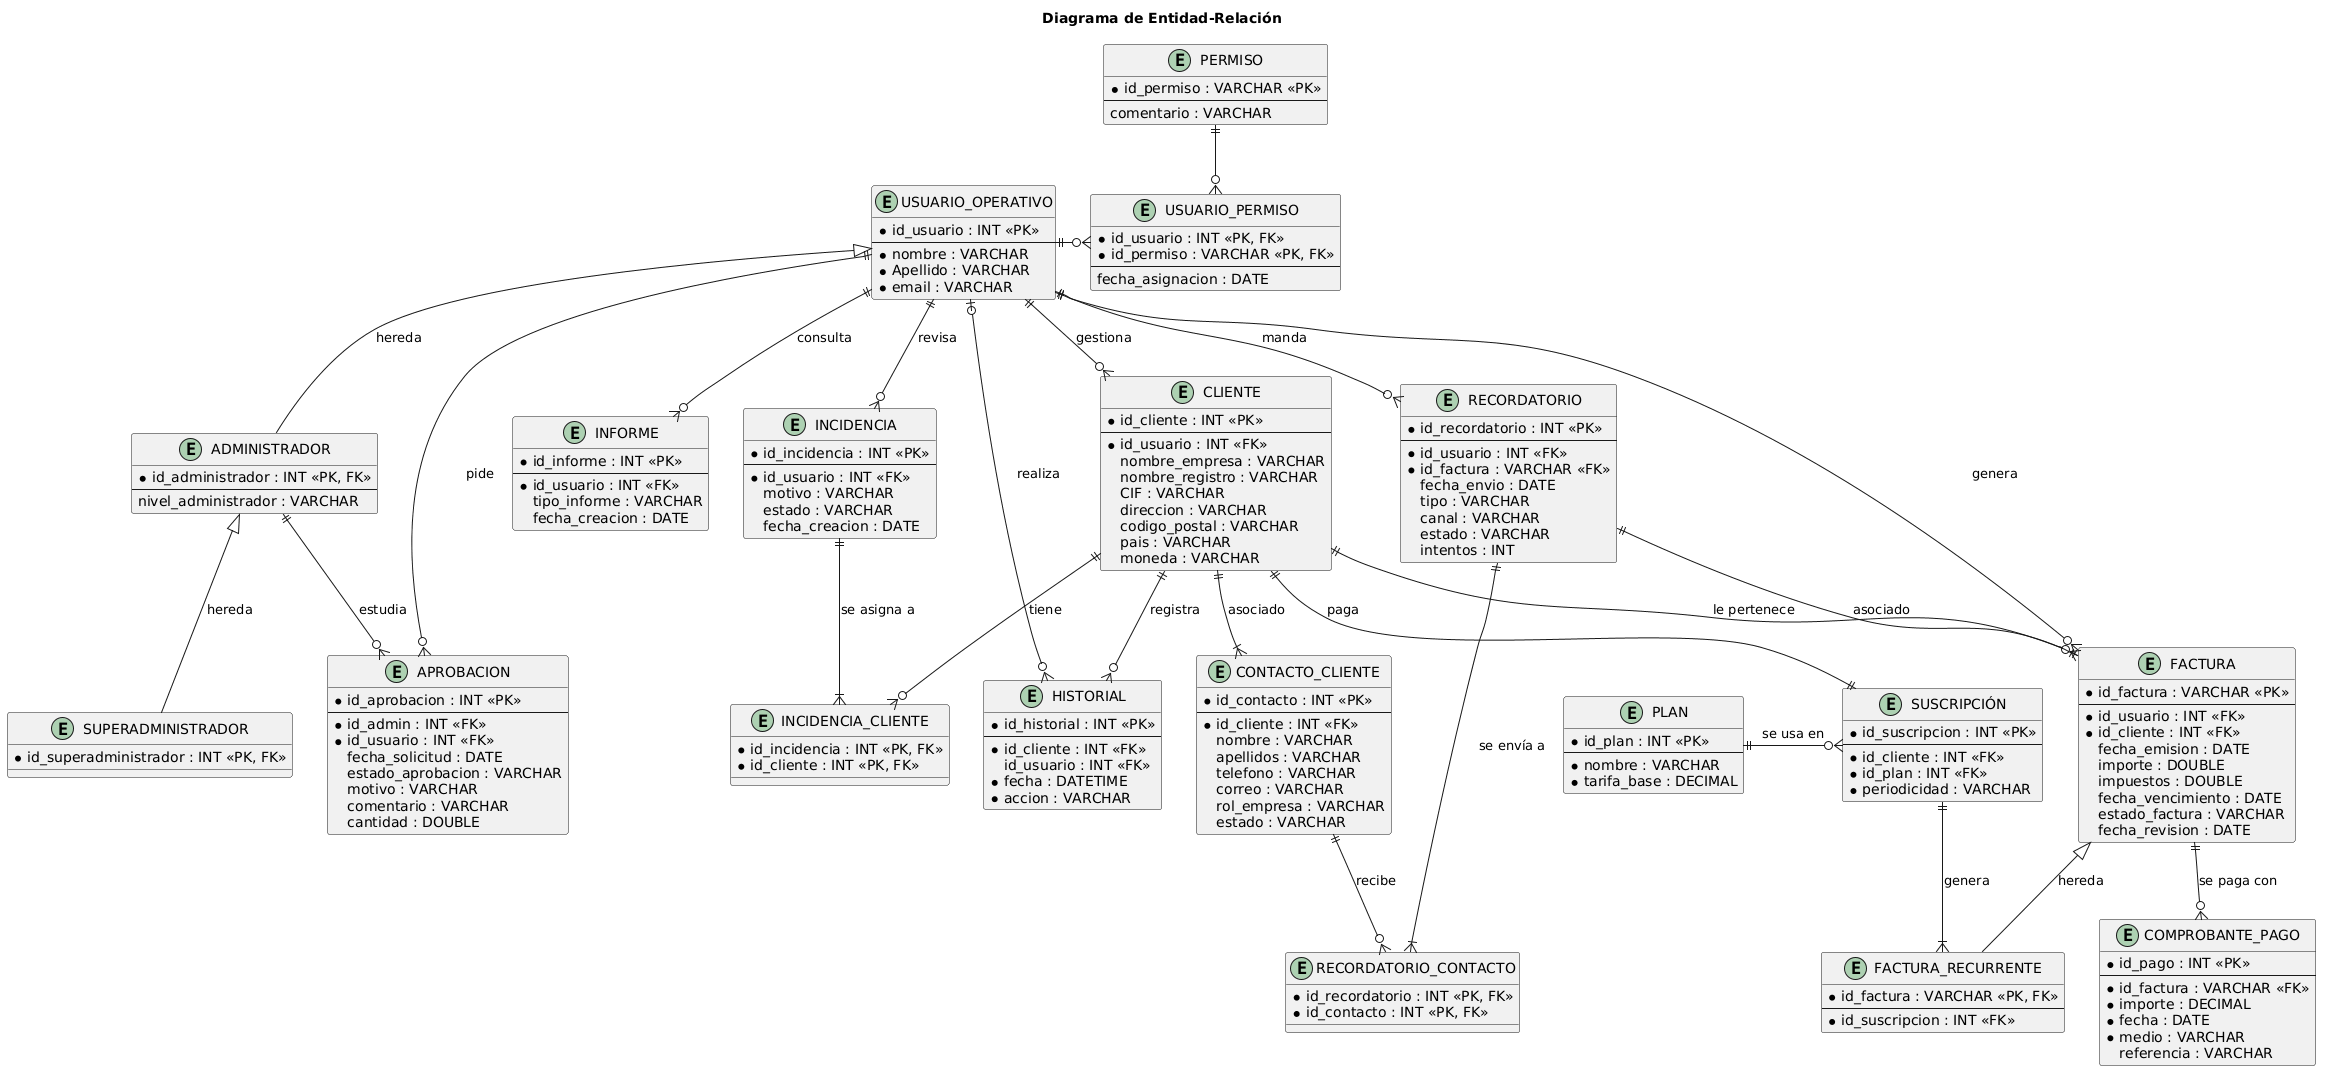

The diagram above was rendered by PlantUML. Its source (embedded in the PNG):
@startuml
title Diagrama de Entidad-Relación

entity "USUARIO_OPERATIVO" as usuario_operativo {
  * id_usuario : INT <<PK>>
  --
  * nombre : VARCHAR
  * Apellido : VARCHAR
  * email : VARCHAR
}

entity "ADMINISTRADOR" as administrador {
  * id_administrador : INT <<PK, FK>>
  --
  nivel_administrador : VARCHAR
}

entity "SUPERADMINISTRADOR" as superadministrador {
  * id_superadministrador : INT <<PK, FK>>
}

entity "PERMISO" as permiso {
  * id_permiso : VARCHAR <<PK>>
  --
  comentario : VARCHAR
}

entity "USUARIO_PERMISO" as usuario_permiso {
  * id_usuario : INT <<PK, FK>>
  * id_permiso : VARCHAR <<PK, FK>>
  --
  fecha_asignacion : DATE
}

entity "APROBACION" as aprobacion {
  * id_aprobacion : INT <<PK>>
  --
  * id_admin : INT <<FK>>
  * id_usuario : INT <<FK>>
  fecha_solicitud : DATE
  estado_aprobacion : VARCHAR
  motivo : VARCHAR
  comentario : VARCHAR
  cantidad : DOUBLE
}

entity "INFORME" as informe {
  * id_informe : INT <<PK>>
  --
  * id_usuario : INT <<FK>>
  tipo_informe : VARCHAR
  fecha_creacion : DATE
}

entity "INCIDENCIA" as incidencia {
  * id_incidencia : INT <<PK>>
  --
  * id_usuario : INT <<FK>>
  motivo : VARCHAR
  estado : VARCHAR
  fecha_creacion : DATE
}

entity "INCIDENCIA_CLIENTE" as incidencia_cliente {
  * id_incidencia : INT <<PK, FK>>
  * id_cliente : INT <<PK, FK>>
}

entity "HISTORIAL" as historial {
  * id_historial : INT <<PK>>
  --
  * id_cliente : INT <<FK>>
  id_usuario : INT <<FK>>
  * fecha : DATETIME
  * accion : VARCHAR
}

entity "CLIENTE" as cliente {
  * id_cliente : INT <<PK>>
  --
  * id_usuario : INT <<FK>>
  nombre_empresa : VARCHAR
  nombre_registro : VARCHAR
  CIF : VARCHAR
  direccion : VARCHAR
  codigo_postal : VARCHAR
  pais : VARCHAR
  moneda : VARCHAR
}

entity "CONTACTO_CLIENTE" as contacto_cliente {
  * id_contacto : INT <<PK>>
  --
  * id_cliente : INT <<FK>>
  nombre : VARCHAR
  apellidos : VARCHAR
  telefono : VARCHAR
  correo : VARCHAR
  rol_empresa : VARCHAR
  estado : VARCHAR
}

entity "PLAN" as plan {
  * id_plan : INT <<PK>>
  --
  * nombre : VARCHAR
  * tarifa_base : DECIMAL
}

entity "SUSCRIPCIÓN" as suscripcion {
  * id_suscripcion : INT <<PK>>
  --
  * id_cliente : INT <<FK>>
  * id_plan : INT <<FK>>
  * periodicidad : VARCHAR
}

entity "RECORDATORIO" as recordatorio {
  * id_recordatorio : INT <<PK>>
  --
  * id_usuario : INT <<FK>>
  * id_factura : VARCHAR <<FK>>
  fecha_envio : DATE
  tipo : VARCHAR
  canal : VARCHAR
  estado : VARCHAR
  intentos : INT
}

entity "RECORDATORIO_CONTACTO" as recordatorio_contacto {
  * id_recordatorio : INT <<PK, FK>>
  * id_contacto : INT <<PK, FK>>
}

entity "FACTURA" as factura {
  * id_factura : VARCHAR <<PK>>
  --
  * id_usuario : INT <<FK>>
  * id_cliente : INT <<FK>>
  fecha_emision : DATE
  importe : DOUBLE
  impuestos : DOUBLE
  fecha_vencimiento : DATE
  estado_factura : VARCHAR
  fecha_revision : DATE
}

entity "FACTURA_RECURRENTE" as factura_recurrente {
  * id_factura : VARCHAR <<PK, FK>>
  --
  * id_suscripcion : INT <<FK>>
}

entity "COMPROBANTE_PAGO" as comprobante_pago {
  * id_pago : INT <<PK>>
  --
  * id_factura : VARCHAR <<FK>>
  * importe : DECIMAL
  * fecha : DATE
  * medio : VARCHAR
  referencia : VARCHAR
}

usuario_operativo ||-right-o{ usuario_permiso
permiso ||-down-o{ usuario_permiso
usuario_operativo <|-down- administrador : hereda
administrador <|-down- superadministrador : hereda
usuario_operativo ||--o{ aprobacion : pide
administrador ||--o{ aprobacion : estudia

usuario_operativo ||--o{ informe : consulta
usuario_operativo ||--o{ incidencia : revisa
usuario_operativo |o--o{ historial : realiza

usuario_operativo ||--o{ cliente : gestiona
cliente ||--o{ historial : registra
cliente ||--|{ contacto_cliente : asociado
incidencia ||--|{ incidencia_cliente : "se asigna a"
cliente ||--o{ incidencia_cliente : tiene

plan ||-right-o{ suscripcion : "se usa en"
cliente ||--|| suscripcion : paga
suscripcion ||--|{ factura_recurrente : genera

usuario_operativo ||--o{ factura : genera
cliente ||--o{ factura : "le pertenece"
factura <|-- factura_recurrente : hereda
factura ||--o{ comprobante_pago : "se paga con"

usuario_operativo ||--o{ recordatorio : manda
recordatorio ||--|| factura : asociado
recordatorio ||--|{ recordatorio_contacto : "se envía a"
contacto_cliente ||--o{ recordatorio_contacto : recibe
@enduml